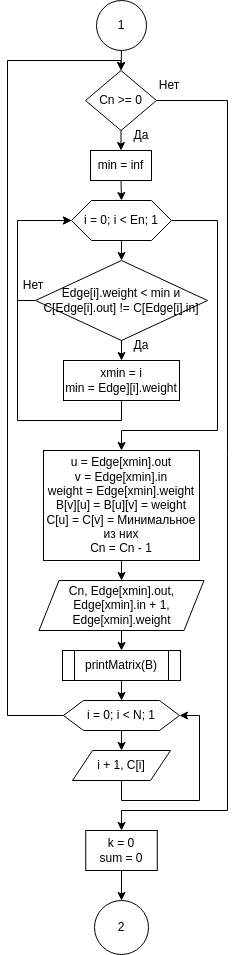

The diagram above was exported from draw.io. Its source (the exported page's mxGraphModel, read from the mxfile embedded in the PNG):
<mxGraphModel dx="1422" dy="-337" grid="1" gridSize="10" guides="1" tooltips="1" connect="1" arrows="1" fold="1" page="1" pageScale="1" pageWidth="827" pageHeight="1169" math="0" shadow="0">
  <root>
    <mxCell id="0" />
    <mxCell id="1" parent="0" />
    <mxCell id="yqiEjocBcux2SrGDOnMn-1" style="edgeStyle=orthogonalEdgeStyle;rounded=0;orthogonalLoop=1;jettySize=auto;html=1;exitX=0.5;exitY=1;exitDx=0;exitDy=0;entryX=0.5;entryY=0;entryDx=0;entryDy=0;" edge="1" parent="1" source="yqiEjocBcux2SrGDOnMn-2" target="yqiEjocBcux2SrGDOnMn-5">
      <mxGeometry relative="1" as="geometry" />
    </mxCell>
    <mxCell id="yqiEjocBcux2SrGDOnMn-2" value="1" style="ellipse;whiteSpace=wrap;html=1;aspect=fixed;strokeWidth=1;" vertex="1" parent="1">
      <mxGeometry x="395" y="1180" width="50" height="50" as="geometry" />
    </mxCell>
    <mxCell id="yqiEjocBcux2SrGDOnMn-3" style="edgeStyle=orthogonalEdgeStyle;rounded=0;orthogonalLoop=1;jettySize=auto;html=1;exitX=0.5;exitY=1;exitDx=0;exitDy=0;entryX=0.5;entryY=0;entryDx=0;entryDy=0;" edge="1" parent="1" source="yqiEjocBcux2SrGDOnMn-5" target="yqiEjocBcux2SrGDOnMn-7">
      <mxGeometry relative="1" as="geometry" />
    </mxCell>
    <mxCell id="yqiEjocBcux2SrGDOnMn-4" style="edgeStyle=orthogonalEdgeStyle;rounded=0;orthogonalLoop=1;jettySize=auto;html=1;exitX=1;exitY=0.5;exitDx=0;exitDy=0;" edge="1" parent="1" source="yqiEjocBcux2SrGDOnMn-5" target="yqiEjocBcux2SrGDOnMn-31">
      <mxGeometry relative="1" as="geometry">
        <Array as="points">
          <mxPoint x="526" y="1280" />
          <mxPoint x="526" y="1990" />
          <mxPoint x="420" y="1990" />
        </Array>
      </mxGeometry>
    </mxCell>
    <mxCell id="yqiEjocBcux2SrGDOnMn-5" value="Cn &amp;gt;= 0" style="rhombus;whiteSpace=wrap;html=1;strokeWidth=1;" vertex="1" parent="1">
      <mxGeometry x="384" y="1250" width="71" height="60" as="geometry" />
    </mxCell>
    <mxCell id="yqiEjocBcux2SrGDOnMn-6" style="edgeStyle=orthogonalEdgeStyle;rounded=0;orthogonalLoop=1;jettySize=auto;html=1;exitX=0.5;exitY=1;exitDx=0;exitDy=0;entryX=0.5;entryY=0;entryDx=0;entryDy=0;" edge="1" parent="1" source="yqiEjocBcux2SrGDOnMn-7" target="yqiEjocBcux2SrGDOnMn-11">
      <mxGeometry relative="1" as="geometry" />
    </mxCell>
    <mxCell id="yqiEjocBcux2SrGDOnMn-7" value="min = inf" style="rounded=0;whiteSpace=wrap;html=1;strokeWidth=1;" vertex="1" parent="1">
      <mxGeometry x="389" y="1330" width="61" height="30" as="geometry" />
    </mxCell>
    <mxCell id="yqiEjocBcux2SrGDOnMn-8" value="Да" style="text;html=1;strokeColor=none;fillColor=none;align=center;verticalAlign=middle;whiteSpace=wrap;rounded=0;strokeWidth=1;" vertex="1" parent="1">
      <mxGeometry x="410" y="1300" width="60" height="30" as="geometry" />
    </mxCell>
    <mxCell id="yqiEjocBcux2SrGDOnMn-9" style="edgeStyle=orthogonalEdgeStyle;rounded=0;orthogonalLoop=1;jettySize=auto;html=1;exitX=0.5;exitY=1;exitDx=0;exitDy=0;entryX=0.5;entryY=0;entryDx=0;entryDy=0;" edge="1" parent="1" source="yqiEjocBcux2SrGDOnMn-11" target="yqiEjocBcux2SrGDOnMn-14">
      <mxGeometry relative="1" as="geometry" />
    </mxCell>
    <mxCell id="yqiEjocBcux2SrGDOnMn-10" style="edgeStyle=orthogonalEdgeStyle;rounded=0;orthogonalLoop=1;jettySize=auto;html=1;exitX=1;exitY=0.5;exitDx=0;exitDy=0;entryX=0.5;entryY=0;entryDx=0;entryDy=0;" edge="1" parent="1" source="yqiEjocBcux2SrGDOnMn-11" target="yqiEjocBcux2SrGDOnMn-20">
      <mxGeometry relative="1" as="geometry">
        <Array as="points">
          <mxPoint x="516" y="1400" />
          <mxPoint x="516" y="1610" />
          <mxPoint x="420" y="1610" />
        </Array>
      </mxGeometry>
    </mxCell>
    <mxCell id="yqiEjocBcux2SrGDOnMn-11" value="i = 0; i &amp;lt; En; 1" style="shape=hexagon;perimeter=hexagonPerimeter2;whiteSpace=wrap;html=1;fixedSize=1;strokeWidth=1;" vertex="1" parent="1">
      <mxGeometry x="370" y="1380" width="100" height="40" as="geometry" />
    </mxCell>
    <mxCell id="yqiEjocBcux2SrGDOnMn-12" style="edgeStyle=orthogonalEdgeStyle;rounded=0;orthogonalLoop=1;jettySize=auto;html=1;exitX=0.5;exitY=1;exitDx=0;exitDy=0;entryX=0.5;entryY=0;entryDx=0;entryDy=0;" edge="1" parent="1" source="yqiEjocBcux2SrGDOnMn-14" target="yqiEjocBcux2SrGDOnMn-16">
      <mxGeometry relative="1" as="geometry" />
    </mxCell>
    <mxCell id="yqiEjocBcux2SrGDOnMn-13" style="edgeStyle=orthogonalEdgeStyle;rounded=0;orthogonalLoop=1;jettySize=auto;html=1;exitX=0;exitY=0.5;exitDx=0;exitDy=0;entryX=0;entryY=0.5;entryDx=0;entryDy=0;" edge="1" parent="1" source="yqiEjocBcux2SrGDOnMn-14" target="yqiEjocBcux2SrGDOnMn-11">
      <mxGeometry relative="1" as="geometry">
        <Array as="points">
          <mxPoint x="316" y="1480" />
          <mxPoint x="316" y="1400" />
        </Array>
      </mxGeometry>
    </mxCell>
    <mxCell id="yqiEjocBcux2SrGDOnMn-14" value="Edge[i].weight &amp;lt; min и C[Edge[i].out] != C[Edge[i].in]" style="rhombus;whiteSpace=wrap;html=1;strokeWidth=1;" vertex="1" parent="1">
      <mxGeometry x="334" y="1440" width="172" height="80" as="geometry" />
    </mxCell>
    <mxCell id="yqiEjocBcux2SrGDOnMn-15" style="edgeStyle=orthogonalEdgeStyle;rounded=0;orthogonalLoop=1;jettySize=auto;html=1;exitX=0.5;exitY=1;exitDx=0;exitDy=0;entryX=0;entryY=0.5;entryDx=0;entryDy=0;" edge="1" parent="1" source="yqiEjocBcux2SrGDOnMn-16" target="yqiEjocBcux2SrGDOnMn-11">
      <mxGeometry relative="1" as="geometry">
        <Array as="points">
          <mxPoint x="420" y="1600" />
          <mxPoint x="316" y="1600" />
          <mxPoint x="316" y="1400" />
        </Array>
      </mxGeometry>
    </mxCell>
    <mxCell id="yqiEjocBcux2SrGDOnMn-16" value="xmin = i&lt;br&gt;min = Edge][i].weight" style="rounded=0;whiteSpace=wrap;html=1;strokeWidth=1;" vertex="1" parent="1">
      <mxGeometry x="362" y="1540" width="116" height="40" as="geometry" />
    </mxCell>
    <mxCell id="yqiEjocBcux2SrGDOnMn-17" value="Да" style="text;html=1;strokeColor=none;fillColor=none;align=center;verticalAlign=middle;whiteSpace=wrap;rounded=0;strokeWidth=1;" vertex="1" parent="1">
      <mxGeometry x="410" y="1510" width="60" height="30" as="geometry" />
    </mxCell>
    <mxCell id="yqiEjocBcux2SrGDOnMn-18" value="Нет" style="text;html=1;strokeColor=none;fillColor=none;align=center;verticalAlign=middle;whiteSpace=wrap;rounded=0;strokeWidth=1;" vertex="1" parent="1">
      <mxGeometry x="302" y="1450" width="60" height="30" as="geometry" />
    </mxCell>
    <mxCell id="yqiEjocBcux2SrGDOnMn-19" style="edgeStyle=orthogonalEdgeStyle;rounded=0;orthogonalLoop=1;jettySize=auto;html=1;exitX=0.5;exitY=1;exitDx=0;exitDy=0;entryX=0.5;entryY=0;entryDx=0;entryDy=0;" edge="1" parent="1" source="yqiEjocBcux2SrGDOnMn-20" target="yqiEjocBcux2SrGDOnMn-22">
      <mxGeometry relative="1" as="geometry" />
    </mxCell>
    <mxCell id="yqiEjocBcux2SrGDOnMn-20" value="u = Edge[xmin].out&lt;br&gt;v = Edge[xmin].in&lt;br&gt;weight = Edge[xmin].weight&lt;br&gt;B[v][u] = B[u][v] = weight&lt;br&gt;C[u] = C[v] = Минимальное из них&lt;br&gt;Cn = Cn - 1" style="rounded=0;whiteSpace=wrap;html=1;strokeWidth=1;" vertex="1" parent="1">
      <mxGeometry x="342" y="1630" width="156" height="110" as="geometry" />
    </mxCell>
    <mxCell id="yqiEjocBcux2SrGDOnMn-21" style="edgeStyle=orthogonalEdgeStyle;rounded=0;orthogonalLoop=1;jettySize=auto;html=1;exitX=0.5;exitY=1;exitDx=0;exitDy=0;entryX=0.5;entryY=0;entryDx=0;entryDy=0;" edge="1" parent="1" source="yqiEjocBcux2SrGDOnMn-22" target="yqiEjocBcux2SrGDOnMn-24">
      <mxGeometry relative="1" as="geometry" />
    </mxCell>
    <mxCell id="yqiEjocBcux2SrGDOnMn-22" value="Cn, Edge[xmin].out, Edge[xmin].in + 1, Edge[xmin].weight" style="shape=parallelogram;perimeter=parallelogramPerimeter;whiteSpace=wrap;html=1;fixedSize=1;strokeWidth=1;" vertex="1" parent="1">
      <mxGeometry x="337.5" y="1760" width="165" height="50" as="geometry" />
    </mxCell>
    <mxCell id="yqiEjocBcux2SrGDOnMn-23" style="edgeStyle=orthogonalEdgeStyle;rounded=0;orthogonalLoop=1;jettySize=auto;html=1;exitX=0.5;exitY=1;exitDx=0;exitDy=0;entryX=0.5;entryY=0;entryDx=0;entryDy=0;" edge="1" parent="1" source="yqiEjocBcux2SrGDOnMn-24" target="yqiEjocBcux2SrGDOnMn-27">
      <mxGeometry relative="1" as="geometry" />
    </mxCell>
    <mxCell id="yqiEjocBcux2SrGDOnMn-24" value="printMatrix(B)" style="shape=process;whiteSpace=wrap;html=1;backgroundOutline=1;strokeWidth=1;" vertex="1" parent="1">
      <mxGeometry x="361" y="1830" width="118" height="30" as="geometry" />
    </mxCell>
    <mxCell id="yqiEjocBcux2SrGDOnMn-25" style="edgeStyle=orthogonalEdgeStyle;rounded=0;orthogonalLoop=1;jettySize=auto;html=1;exitX=0.5;exitY=1;exitDx=0;exitDy=0;entryX=0.5;entryY=0;entryDx=0;entryDy=0;" edge="1" parent="1" source="yqiEjocBcux2SrGDOnMn-27" target="yqiEjocBcux2SrGDOnMn-29">
      <mxGeometry relative="1" as="geometry" />
    </mxCell>
    <mxCell id="yqiEjocBcux2SrGDOnMn-26" style="edgeStyle=orthogonalEdgeStyle;rounded=0;orthogonalLoop=1;jettySize=auto;html=1;exitX=0;exitY=0.5;exitDx=0;exitDy=0;entryX=0.5;entryY=0;entryDx=0;entryDy=0;" edge="1" parent="1" source="yqiEjocBcux2SrGDOnMn-27" target="yqiEjocBcux2SrGDOnMn-5">
      <mxGeometry relative="1" as="geometry">
        <Array as="points">
          <mxPoint x="306" y="1895" />
          <mxPoint x="306" y="1240" />
          <mxPoint x="419" y="1240" />
        </Array>
      </mxGeometry>
    </mxCell>
    <mxCell id="yqiEjocBcux2SrGDOnMn-27" value="i = 0; i &amp;lt; N; 1" style="shape=hexagon;perimeter=hexagonPerimeter2;whiteSpace=wrap;html=1;fixedSize=1;strokeWidth=1;" vertex="1" parent="1">
      <mxGeometry x="362" y="1880" width="116" height="30" as="geometry" />
    </mxCell>
    <mxCell id="yqiEjocBcux2SrGDOnMn-28" style="edgeStyle=orthogonalEdgeStyle;rounded=0;orthogonalLoop=1;jettySize=auto;html=1;exitX=0.5;exitY=1;exitDx=0;exitDy=0;entryX=1;entryY=0.5;entryDx=0;entryDy=0;" edge="1" parent="1" source="yqiEjocBcux2SrGDOnMn-29" target="yqiEjocBcux2SrGDOnMn-27">
      <mxGeometry relative="1" as="geometry">
        <Array as="points">
          <mxPoint x="420" y="1980" />
          <mxPoint x="498" y="1980" />
          <mxPoint x="498" y="1895" />
        </Array>
      </mxGeometry>
    </mxCell>
    <mxCell id="yqiEjocBcux2SrGDOnMn-29" value="i + 1, C[i]" style="shape=parallelogram;perimeter=parallelogramPerimeter;whiteSpace=wrap;html=1;fixedSize=1;strokeWidth=1;" vertex="1" parent="1">
      <mxGeometry x="371" y="1930" width="98" height="30" as="geometry" />
    </mxCell>
    <mxCell id="yqiEjocBcux2SrGDOnMn-30" style="edgeStyle=orthogonalEdgeStyle;rounded=0;orthogonalLoop=1;jettySize=auto;html=1;exitX=0.5;exitY=1;exitDx=0;exitDy=0;entryX=0.5;entryY=0;entryDx=0;entryDy=0;" edge="1" parent="1" source="yqiEjocBcux2SrGDOnMn-31" target="yqiEjocBcux2SrGDOnMn-33">
      <mxGeometry relative="1" as="geometry" />
    </mxCell>
    <mxCell id="yqiEjocBcux2SrGDOnMn-31" value="k = 0&lt;br&gt;sum = 0" style="rounded=0;whiteSpace=wrap;html=1;strokeWidth=1;" vertex="1" parent="1">
      <mxGeometry x="384.25" y="2010" width="71.5" height="40" as="geometry" />
    </mxCell>
    <mxCell id="yqiEjocBcux2SrGDOnMn-32" value="Нет" style="text;html=1;strokeColor=none;fillColor=none;align=center;verticalAlign=middle;whiteSpace=wrap;rounded=0;strokeWidth=1;" vertex="1" parent="1">
      <mxGeometry x="438" y="1250" width="60" height="30" as="geometry" />
    </mxCell>
    <mxCell id="yqiEjocBcux2SrGDOnMn-33" value="2" style="ellipse;whiteSpace=wrap;html=1;aspect=fixed;strokeWidth=1;" vertex="1" parent="1">
      <mxGeometry x="393" y="2080" width="54" height="54" as="geometry" />
    </mxCell>
  </root>
</mxGraphModel>